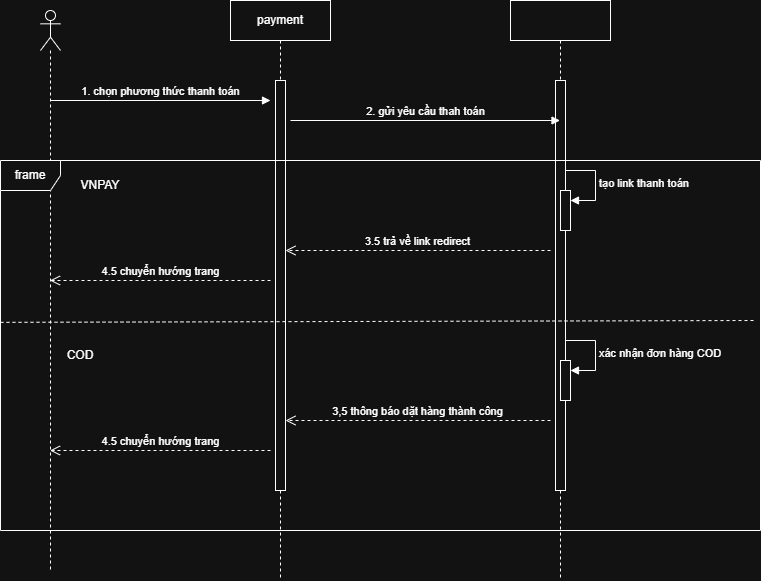

The diagram above was exported from draw.io. Its source (the exported page's mxGraphModel, read from the mxfile embedded in the PNG):
<mxGraphModel dx="1204" dy="705" grid="1" gridSize="10" guides="1" tooltips="1" connect="1" arrows="1" fold="1" page="1" pageScale="1" pageWidth="827" pageHeight="1169" math="0" shadow="0">
  <root>
    <mxCell id="0" />
    <mxCell id="1" parent="0" />
    <mxCell id="v9wPQLY8c_ETBU-ntplY-2" value="payment" style="shape=umlLifeline;perimeter=lifelinePerimeter;whiteSpace=wrap;html=1;container=1;dropTarget=0;collapsible=0;recursiveResize=0;outlineConnect=0;portConstraint=eastwest;newEdgeStyle={&quot;curved&quot;:0,&quot;rounded&quot;:0};" vertex="1" parent="1">
      <mxGeometry x="280" y="120" width="100" height="580" as="geometry" />
    </mxCell>
    <mxCell id="v9wPQLY8c_ETBU-ntplY-5" value="" style="html=1;points=[[0,0,0,0,5],[0,1,0,0,-5],[1,0,0,0,5],[1,1,0,0,-5]];perimeter=orthogonalPerimeter;outlineConnect=0;targetShapes=umlLifeline;portConstraint=eastwest;newEdgeStyle={&quot;curved&quot;:0,&quot;rounded&quot;:0};" vertex="1" parent="v9wPQLY8c_ETBU-ntplY-2">
      <mxGeometry x="45" y="80" width="10" height="410" as="geometry" />
    </mxCell>
    <mxCell id="v9wPQLY8c_ETBU-ntplY-3" value="" style="shape=umlLifeline;perimeter=lifelinePerimeter;whiteSpace=wrap;html=1;container=1;dropTarget=0;collapsible=0;recursiveResize=0;outlineConnect=0;portConstraint=eastwest;newEdgeStyle={&quot;curved&quot;:0,&quot;rounded&quot;:0};" vertex="1" parent="1">
      <mxGeometry x="560" y="120" width="100" height="580" as="geometry" />
    </mxCell>
    <mxCell id="v9wPQLY8c_ETBU-ntplY-8" value="" style="html=1;points=[[0,0,0,0,5],[0,1,0,0,-5],[1,0,0,0,5],[1,1,0,0,-5]];perimeter=orthogonalPerimeter;outlineConnect=0;targetShapes=umlLifeline;portConstraint=eastwest;newEdgeStyle={&quot;curved&quot;:0,&quot;rounded&quot;:0};" vertex="1" parent="v9wPQLY8c_ETBU-ntplY-3">
      <mxGeometry x="45" y="80" width="10" height="410" as="geometry" />
    </mxCell>
    <mxCell id="v9wPQLY8c_ETBU-ntplY-4" value="" style="shape=umlLifeline;perimeter=lifelinePerimeter;whiteSpace=wrap;html=1;container=1;dropTarget=0;collapsible=0;recursiveResize=0;outlineConnect=0;portConstraint=eastwest;newEdgeStyle={&quot;curved&quot;:0,&quot;rounded&quot;:0};participant=umlActor;" vertex="1" parent="1">
      <mxGeometry x="90" y="130" width="20" height="560" as="geometry" />
    </mxCell>
    <mxCell id="v9wPQLY8c_ETBU-ntplY-6" value="1. chọn phương thức thanh toán" style="html=1;verticalAlign=bottom;endArrow=block;curved=0;rounded=0;" edge="1" parent="1" source="v9wPQLY8c_ETBU-ntplY-4">
      <mxGeometry width="80" relative="1" as="geometry">
        <mxPoint x="180" y="220" as="sourcePoint" />
        <mxPoint x="320" y="220" as="targetPoint" />
      </mxGeometry>
    </mxCell>
    <mxCell id="v9wPQLY8c_ETBU-ntplY-9" value="2. gửi yêu cầu thah toán" style="html=1;verticalAlign=bottom;endArrow=block;curved=0;rounded=0;" edge="1" parent="1" target="v9wPQLY8c_ETBU-ntplY-3">
      <mxGeometry width="80" relative="1" as="geometry">
        <mxPoint x="340" y="240" as="sourcePoint" />
        <mxPoint x="420" y="240" as="targetPoint" />
      </mxGeometry>
    </mxCell>
    <mxCell id="v9wPQLY8c_ETBU-ntplY-10" value="frame" style="shape=umlFrame;whiteSpace=wrap;html=1;pointerEvents=0;" vertex="1" parent="1">
      <mxGeometry x="50" y="280" width="760" height="370" as="geometry" />
    </mxCell>
    <mxCell id="v9wPQLY8c_ETBU-ntplY-11" value="VNPAY" style="text;html=1;whiteSpace=wrap;strokeColor=none;fillColor=none;align=center;verticalAlign=middle;rounded=0;" vertex="1" parent="1">
      <mxGeometry x="120" y="290" width="60" height="30" as="geometry" />
    </mxCell>
    <mxCell id="v9wPQLY8c_ETBU-ntplY-12" value="" style="html=1;points=[[0,0,0,0,5],[0,1,0,0,-5],[1,0,0,0,5],[1,1,0,0,-5]];perimeter=orthogonalPerimeter;outlineConnect=0;targetShapes=umlLifeline;portConstraint=eastwest;newEdgeStyle={&quot;curved&quot;:0,&quot;rounded&quot;:0};" vertex="1" parent="1">
      <mxGeometry x="610" y="310" width="10" height="40" as="geometry" />
    </mxCell>
    <mxCell id="v9wPQLY8c_ETBU-ntplY-13" value="tạo link thanh toán" style="html=1;align=left;spacingLeft=2;endArrow=block;rounded=0;edgeStyle=orthogonalEdgeStyle;curved=0;rounded=0;" edge="1" target="v9wPQLY8c_ETBU-ntplY-12" parent="1">
      <mxGeometry relative="1" as="geometry">
        <mxPoint x="615" y="290" as="sourcePoint" />
        <Array as="points">
          <mxPoint x="645" y="320" />
        </Array>
      </mxGeometry>
    </mxCell>
    <mxCell id="v9wPQLY8c_ETBU-ntplY-14" value="3.5 trả về link redirect" style="html=1;verticalAlign=bottom;endArrow=open;dashed=1;endSize=8;curved=0;rounded=0;" edge="1" parent="1" target="v9wPQLY8c_ETBU-ntplY-5">
      <mxGeometry relative="1" as="geometry">
        <mxPoint x="600" y="370" as="sourcePoint" />
        <mxPoint x="520" y="370" as="targetPoint" />
      </mxGeometry>
    </mxCell>
    <mxCell id="v9wPQLY8c_ETBU-ntplY-15" value="4.5 chuyển hướng trang" style="html=1;verticalAlign=bottom;endArrow=open;dashed=1;endSize=8;curved=0;rounded=0;" edge="1" parent="1" target="v9wPQLY8c_ETBU-ntplY-4">
      <mxGeometry relative="1" as="geometry">
        <mxPoint x="320" y="400" as="sourcePoint" />
        <mxPoint x="240" y="400" as="targetPoint" />
      </mxGeometry>
    </mxCell>
    <mxCell id="v9wPQLY8c_ETBU-ntplY-16" value="" style="endArrow=none;dashed=1;html=1;rounded=0;exitX=0.003;exitY=0.683;exitDx=0;exitDy=0;exitPerimeter=0;entryX=0.997;entryY=0.678;entryDx=0;entryDy=0;entryPerimeter=0;" edge="1" parent="1">
      <mxGeometry width="50" height="50" relative="1" as="geometry">
        <mxPoint x="49.99999999999997" y="441.85" as="sourcePoint" />
        <mxPoint x="805.44" y="440.0000000000001" as="targetPoint" />
      </mxGeometry>
    </mxCell>
    <mxCell id="v9wPQLY8c_ETBU-ntplY-17" value="COD" style="text;html=1;whiteSpace=wrap;strokeColor=none;fillColor=none;align=center;verticalAlign=middle;rounded=0;" vertex="1" parent="1">
      <mxGeometry x="100" y="460" width="60" height="30" as="geometry" />
    </mxCell>
    <mxCell id="v9wPQLY8c_ETBU-ntplY-18" value="" style="html=1;points=[[0,0,0,0,5],[0,1,0,0,-5],[1,0,0,0,5],[1,1,0,0,-5]];perimeter=orthogonalPerimeter;outlineConnect=0;targetShapes=umlLifeline;portConstraint=eastwest;newEdgeStyle={&quot;curved&quot;:0,&quot;rounded&quot;:0};" vertex="1" parent="1">
      <mxGeometry x="610" y="480" width="10" height="40" as="geometry" />
    </mxCell>
    <mxCell id="v9wPQLY8c_ETBU-ntplY-19" value="xác nhận đơn hàng COD" style="html=1;align=left;spacingLeft=2;endArrow=block;rounded=0;edgeStyle=orthogonalEdgeStyle;curved=0;rounded=0;" edge="1" target="v9wPQLY8c_ETBU-ntplY-18" parent="1">
      <mxGeometry relative="1" as="geometry">
        <mxPoint x="615" y="460" as="sourcePoint" />
        <Array as="points">
          <mxPoint x="645" y="490" />
        </Array>
      </mxGeometry>
    </mxCell>
    <mxCell id="v9wPQLY8c_ETBU-ntplY-20" value="3,5 thông báo dặt hàng thành công" style="html=1;verticalAlign=bottom;endArrow=open;dashed=1;endSize=8;curved=0;rounded=0;" edge="1" parent="1" target="v9wPQLY8c_ETBU-ntplY-5">
      <mxGeometry relative="1" as="geometry">
        <mxPoint x="600" y="540" as="sourcePoint" />
        <mxPoint x="520" y="540" as="targetPoint" />
      </mxGeometry>
    </mxCell>
    <mxCell id="v9wPQLY8c_ETBU-ntplY-21" value="4.5 chuyển hướng trang" style="html=1;verticalAlign=bottom;endArrow=open;dashed=1;endSize=8;curved=0;rounded=0;" edge="1" parent="1" target="v9wPQLY8c_ETBU-ntplY-4">
      <mxGeometry relative="1" as="geometry">
        <mxPoint x="320" y="570" as="sourcePoint" />
        <mxPoint x="240" y="570" as="targetPoint" />
      </mxGeometry>
    </mxCell>
  </root>
</mxGraphModel>